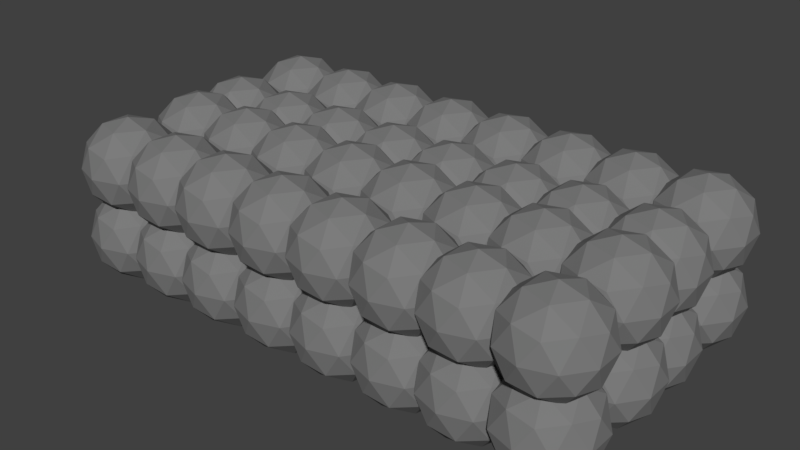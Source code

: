 # Source: rocks.blend  (saved by Blender 2.78.0; exported with 4.5.12 LTS)
import bpy
from mathutils import Matrix  # noqa: F401  (used for matrix-valued properties, if any)

bpy.ops.wm.read_factory_settings(use_empty=True)
scene = bpy.context.scene
scene.name = 'Scene'

# ---- collections
col_collection_1 = bpy.data.collections.new('Collection 1'); scene.collection.children.link(col_collection_1)

# ---- materials (node trees are filled in below, after node groups)
mat_rock = bpy.data.materials.new('rock')
mat_rock.alpha_threshold = 0.0
mat_rock.use_transparent_shadow = False
mat_rock.diffuse_color = (0.2, 0.2, 0.2, 1.0)
mat_rock.roughness = 0.5

# ---- material node trees

# ---- world
world_world = bpy.data.worlds.new('World'); scene.world = world_world
world_world.color = (0.05088, 0.05088, 0.05088)
world_world.use_sun_shadow = False
world_world.sun_shadow_jitter_overblur = 0.0
world_world.cycles.sampling_method = 'MANUAL'

# ---- meshes
me_icosphere = bpy.data.meshes.new('Icosphere')
me_icosphere.from_pydata([(0.0, 0.0, -1.0), (0.7236, -0.5257, -0.4472), (-0.2764, -0.8506, -0.4472), (-0.8944, 0.0, -0.4472), (-0.2764, 0.8506, -0.4472), (0.7236, 0.5257, -0.4472), (0.2764, -0.8506, 0.4472), (-0.7236, -0.5257, 0.4472), (-0.7236, 0.5257, 0.4472), (0.2764, 0.8506, 0.4472), (0.8944, 0.0, 0.4472), (0.0, 0.0, 1.0), (-0.1625, -0.5, -0.8507), (0.4253, -0.309, -0.8507), (0.2629, -0.809, -0.5257), (0.8506, 0.0, -0.5257), (0.4253, 0.309, -0.8507), (-0.5257, 0.0, -0.8507), (-0.6882, -0.5, -0.5257), (-0.1625, 0.5, -0.8507), (-0.6882, 0.5, -0.5257), (0.2629, 0.809, -0.5257), (0.9511, -0.309, 0.0), (0.9511, 0.309, 0.0), (0.0, -1.0, 0.0), (0.5878, -0.809, 0.0), (-0.9511, -0.309, 0.0), (-0.5878, -0.809, 0.0), (-0.5878, 0.809, 0.0), (-0.9511, 0.309, 0.0), (0.5878, 0.809, 0.0), (0.0, 1.0, 0.0), (0.6882, -0.5, 0.5257), (-0.2629, -0.809, 0.5257), (-0.8506, 0.0, 0.5257), (-0.2629, 0.809, 0.5257), (0.6882, 0.5, 0.5257), (0.1625, -0.5, 0.8507), (0.5257, 0.0, 0.8507), (-0.4253, -0.309, 0.8507), (-0.4253, 0.309, 0.8507), (0.1625, 0.5, 0.8507)], [], [(0, 13, 12), (1, 13, 15), (0, 12, 17), (0, 17, 19), (0, 19, 16), (1, 15, 22), (2, 14, 24), (3, 18, 26), (4, 20, 28), (5, 21, 30), (1, 22, 25), (2, 24, 27), (3, 26, 29), (4, 28, 31), (5, 30, 23), (6, 32, 37), (7, 33, 39), (8, 34, 40), (9, 35, 41), (10, 36, 38), (38, 41, 11), (38, 36, 41), (36, 9, 41), (41, 40, 11), (41, 35, 40), (35, 8, 40), (40, 39, 11), (40, 34, 39), (34, 7, 39), (39, 37, 11), (39, 33, 37), (33, 6, 37), (37, 38, 11), (37, 32, 38), (32, 10, 38), (23, 36, 10), (23, 30, 36), (30, 9, 36), (31, 35, 9), (31, 28, 35), (28, 8, 35), (29, 34, 8), (29, 26, 34), (26, 7, 34), (27, 33, 7), (27, 24, 33), (24, 6, 33), (25, 32, 6), (25, 22, 32), (22, 10, 32), (30, 31, 9), (30, 21, 31), (21, 4, 31), (28, 29, 8), (28, 20, 29), (20, 3, 29), (26, 27, 7), (26, 18, 27), (18, 2, 27), (24, 25, 6), (24, 14, 25), (14, 1, 25), (22, 23, 10), (22, 15, 23), (15, 5, 23), (16, 21, 5), (16, 19, 21), (19, 4, 21), (19, 20, 4), (19, 17, 20), (17, 3, 20), (17, 18, 3), (17, 12, 18), (12, 2, 18), (15, 16, 5), (15, 13, 16), (13, 0, 16), (12, 14, 2), (12, 13, 14), (13, 1, 14)])
me_icosphere.materials.append(mat_rock)
me_icosphere.use_remesh_preserve_volume = False
me_icosphere.use_remesh_preserve_attributes = False
me_icosphere.use_mirror_vertex_groups = False
me_icosphere.update()

# ---- objects
ob_rock_063 = bpy.data.objects.new('Rock.063', me_icosphere)
ob_rock_062 = bpy.data.objects.new('Rock.062', me_icosphere)
ob_rock_061 = bpy.data.objects.new('Rock.061', me_icosphere)
ob_rock_060 = bpy.data.objects.new('Rock.060', me_icosphere)
ob_rock_059 = bpy.data.objects.new('Rock.059', me_icosphere)
ob_rock_058 = bpy.data.objects.new('Rock.058', me_icosphere)
ob_rock_057 = bpy.data.objects.new('Rock.057', me_icosphere)
ob_rock_056 = bpy.data.objects.new('Rock.056', me_icosphere)
ob_rock_055 = bpy.data.objects.new('Rock.055', me_icosphere)
ob_rock_054 = bpy.data.objects.new('Rock.054', me_icosphere)
ob_rock_053 = bpy.data.objects.new('Rock.053', me_icosphere)
ob_rock_052 = bpy.data.objects.new('Rock.052', me_icosphere)
ob_rock_051 = bpy.data.objects.new('Rock.051', me_icosphere)
ob_rock_050 = bpy.data.objects.new('Rock.050', me_icosphere)
ob_rock_049 = bpy.data.objects.new('Rock.049', me_icosphere)
ob_rock_048 = bpy.data.objects.new('Rock.048', me_icosphere)
ob_rock_047 = bpy.data.objects.new('Rock.047', me_icosphere)
ob_rock_046 = bpy.data.objects.new('Rock.046', me_icosphere)
ob_rock_045 = bpy.data.objects.new('Rock.045', me_icosphere)
ob_rock_044 = bpy.data.objects.new('Rock.044', me_icosphere)
ob_rock_043 = bpy.data.objects.new('Rock.043', me_icosphere)
ob_rock_042 = bpy.data.objects.new('Rock.042', me_icosphere)
ob_rock_041 = bpy.data.objects.new('Rock.041', me_icosphere)
ob_rock_040 = bpy.data.objects.new('Rock.040', me_icosphere)
ob_rock_039 = bpy.data.objects.new('Rock.039', me_icosphere)
ob_rock_038 = bpy.data.objects.new('Rock.038', me_icosphere)
ob_rock_037 = bpy.data.objects.new('Rock.037', me_icosphere)
ob_rock_036 = bpy.data.objects.new('Rock.036', me_icosphere)
ob_rock_035 = bpy.data.objects.new('Rock.035', me_icosphere)
ob_rock_034 = bpy.data.objects.new('Rock.034', me_icosphere)
ob_rock_033 = bpy.data.objects.new('Rock.033', me_icosphere)
ob_rock_032 = bpy.data.objects.new('Rock.032', me_icosphere)
ob_rock_031 = bpy.data.objects.new('Rock.031', me_icosphere)
ob_rock_030 = bpy.data.objects.new('Rock.030', me_icosphere)
ob_rock_029 = bpy.data.objects.new('Rock.029', me_icosphere)
ob_rock_028 = bpy.data.objects.new('Rock.028', me_icosphere)
ob_rock_027 = bpy.data.objects.new('Rock.027', me_icosphere)
ob_rock_026 = bpy.data.objects.new('Rock.026', me_icosphere)
ob_rock_025 = bpy.data.objects.new('Rock.025', me_icosphere)
ob_rock_024 = bpy.data.objects.new('Rock.024', me_icosphere)
ob_rock_023 = bpy.data.objects.new('Rock.023', me_icosphere)
ob_rock_022 = bpy.data.objects.new('Rock.022', me_icosphere)
ob_rock_021 = bpy.data.objects.new('Rock.021', me_icosphere)
ob_rock_020 = bpy.data.objects.new('Rock.020', me_icosphere)
ob_rock_019 = bpy.data.objects.new('Rock.019', me_icosphere)
ob_rock_018 = bpy.data.objects.new('Rock.018', me_icosphere)
ob_rock_017 = bpy.data.objects.new('Rock.017', me_icosphere)
ob_rock_016 = bpy.data.objects.new('Rock.016', me_icosphere)
ob_rock_015 = bpy.data.objects.new('Rock.015', me_icosphere)
ob_rock_014 = bpy.data.objects.new('Rock.014', me_icosphere)
ob_rock_013 = bpy.data.objects.new('Rock.013', me_icosphere)
ob_rock_012 = bpy.data.objects.new('Rock.012', me_icosphere)
ob_rock_011 = bpy.data.objects.new('Rock.011', me_icosphere)
ob_rock_010 = bpy.data.objects.new('Rock.010', me_icosphere)
ob_rock_009 = bpy.data.objects.new('Rock.009', me_icosphere)
ob_rock_008 = bpy.data.objects.new('Rock.008', me_icosphere)
ob_rock_007 = bpy.data.objects.new('Rock.007', me_icosphere)
ob_rock_006 = bpy.data.objects.new('Rock.006', me_icosphere)
ob_rock_005 = bpy.data.objects.new('Rock.005', me_icosphere)
ob_rock_004 = bpy.data.objects.new('Rock.004', me_icosphere)
ob_rock_003 = bpy.data.objects.new('Rock.003', me_icosphere)
ob_rock_002 = bpy.data.objects.new('Rock.002', me_icosphere)
ob_rock_001 = bpy.data.objects.new('Rock.001', me_icosphere)
ob_rock = bpy.data.objects.new('Rock', me_icosphere)

# ---- transforms, parenting, visibility, modifiers, constraints
ob_rock_063.location = (11.29, 0.0, 0.0)
ob_rock_063.lineart.crease_threshold = 0.0
_m = ob_rock_063.modifiers.new('Displace', 'DISPLACE')
_m.strength = 2.0
_m.texture_coords = 'GLOBAL'
ob_rock_062.location = (11.29, 3.617, 0.0)
ob_rock_062.lineart.crease_threshold = 0.0
_m = ob_rock_062.modifiers.new('Displace', 'DISPLACE')
_m.strength = 2.0
_m.texture_coords = 'GLOBAL'
ob_rock_061.location = (14.16, 3.617, 0.0)
ob_rock_061.lineart.crease_threshold = 0.0
_m = ob_rock_061.modifiers.new('Displace', 'DISPLACE')
_m.strength = 2.0
_m.texture_coords = 'GLOBAL'
ob_rock_060.location = (14.16, 0.0, 0.0)
ob_rock_060.lineart.crease_threshold = 0.0
_m = ob_rock_060.modifiers.new('Displace', 'DISPLACE')
_m.strength = 2.0
_m.texture_coords = 'GLOBAL'
ob_rock_059.location = (14.16, -6.0, 0.0)
ob_rock_059.lineart.crease_threshold = 0.0
_m = ob_rock_059.modifiers.new('Displace', 'DISPLACE')
_m.strength = 2.0
_m.texture_coords = 'GLOBAL'
ob_rock_058.location = (14.16, -2.383, 0.0)
ob_rock_058.lineart.crease_threshold = 0.0
_m = ob_rock_058.modifiers.new('Displace', 'DISPLACE')
_m.strength = 2.0
_m.texture_coords = 'GLOBAL'
ob_rock_057.location = (11.29, -2.383, 0.0)
ob_rock_057.lineart.crease_threshold = 0.0
_m = ob_rock_057.modifiers.new('Displace', 'DISPLACE')
_m.strength = 2.0
_m.texture_coords = 'GLOBAL'
ob_rock_056.location = (11.29, -6.0, 0.0)
ob_rock_056.lineart.crease_threshold = 0.0
_m = ob_rock_056.modifiers.new('Displace', 'DISPLACE')
_m.strength = 2.0
_m.texture_coords = 'GLOBAL'
ob_rock_055.location = (5.677, -6.0, 0.0)
ob_rock_055.lineart.crease_threshold = 0.0
_m = ob_rock_055.modifiers.new('Displace', 'DISPLACE')
_m.strength = 2.0
_m.texture_coords = 'GLOBAL'
ob_rock_054.location = (5.677, -2.383, 0.0)
ob_rock_054.lineart.crease_threshold = 0.0
_m = ob_rock_054.modifiers.new('Displace', 'DISPLACE')
_m.strength = 2.0
_m.texture_coords = 'GLOBAL'
ob_rock_053.location = (8.545, -2.383, 0.0)
ob_rock_053.lineart.crease_threshold = 0.0
_m = ob_rock_053.modifiers.new('Displace', 'DISPLACE')
_m.strength = 2.0
_m.texture_coords = 'GLOBAL'
ob_rock_052.location = (8.545, -6.0, 0.0)
ob_rock_052.lineart.crease_threshold = 0.0
_m = ob_rock_052.modifiers.new('Displace', 'DISPLACE')
_m.strength = 2.0
_m.texture_coords = 'GLOBAL'
ob_rock_051.location = (8.545, 0.0, 0.0)
ob_rock_051.lineart.crease_threshold = 0.0
_m = ob_rock_051.modifiers.new('Displace', 'DISPLACE')
_m.strength = 2.0
_m.texture_coords = 'GLOBAL'
ob_rock_050.location = (8.545, 3.617, 0.0)
ob_rock_050.lineart.crease_threshold = 0.0
_m = ob_rock_050.modifiers.new('Displace', 'DISPLACE')
_m.strength = 2.0
_m.texture_coords = 'GLOBAL'
ob_rock_049.location = (5.677, 3.617, 0.0)
ob_rock_049.lineart.crease_threshold = 0.0
_m = ob_rock_049.modifiers.new('Displace', 'DISPLACE')
_m.strength = 2.0
_m.texture_coords = 'GLOBAL'
ob_rock_048.location = (5.677, 0.0, 0.0)
ob_rock_048.lineart.crease_threshold = 0.0
_m = ob_rock_048.modifiers.new('Displace', 'DISPLACE')
_m.strength = 2.0
_m.texture_coords = 'GLOBAL'
ob_rock_047.location = (5.677, 0.0, 3.0)
ob_rock_047.lineart.crease_threshold = 0.0
_m = ob_rock_047.modifiers.new('Displace', 'DISPLACE')
_m.strength = 2.0
_m.texture_coords = 'GLOBAL'
ob_rock_046.location = (5.677, 3.617, 3.0)
ob_rock_046.lineart.crease_threshold = 0.0
_m = ob_rock_046.modifiers.new('Displace', 'DISPLACE')
_m.strength = 2.0
_m.texture_coords = 'GLOBAL'
ob_rock_045.location = (8.545, 3.617, 3.0)
ob_rock_045.lineart.crease_threshold = 0.0
_m = ob_rock_045.modifiers.new('Displace', 'DISPLACE')
_m.strength = 2.0
_m.texture_coords = 'GLOBAL'
ob_rock_044.location = (8.545, 0.0, 3.0)
ob_rock_044.lineart.crease_threshold = 0.0
_m = ob_rock_044.modifiers.new('Displace', 'DISPLACE')
_m.strength = 2.0
_m.texture_coords = 'GLOBAL'
ob_rock_043.location = (8.545, -6.0, 3.0)
ob_rock_043.lineart.crease_threshold = 0.0
_m = ob_rock_043.modifiers.new('Displace', 'DISPLACE')
_m.strength = 2.0
_m.texture_coords = 'GLOBAL'
ob_rock_042.location = (8.545, -2.383, 3.0)
ob_rock_042.lineart.crease_threshold = 0.0
_m = ob_rock_042.modifiers.new('Displace', 'DISPLACE')
_m.strength = 2.0
_m.texture_coords = 'GLOBAL'
ob_rock_041.location = (5.677, -2.383, 3.0)
ob_rock_041.lineart.crease_threshold = 0.0
_m = ob_rock_041.modifiers.new('Displace', 'DISPLACE')
_m.strength = 2.0
_m.texture_coords = 'GLOBAL'
ob_rock_040.location = (5.677, -6.0, 3.0)
ob_rock_040.lineart.crease_threshold = 0.0
_m = ob_rock_040.modifiers.new('Displace', 'DISPLACE')
_m.strength = 2.0
_m.texture_coords = 'GLOBAL'
ob_rock_039.location = (11.29, -6.0, 3.0)
ob_rock_039.lineart.crease_threshold = 0.0
_m = ob_rock_039.modifiers.new('Displace', 'DISPLACE')
_m.strength = 2.0
_m.texture_coords = 'GLOBAL'
ob_rock_038.location = (11.29, -2.383, 3.0)
ob_rock_038.lineart.crease_threshold = 0.0
_m = ob_rock_038.modifiers.new('Displace', 'DISPLACE')
_m.strength = 2.0
_m.texture_coords = 'GLOBAL'
ob_rock_037.location = (14.16, -2.383, 3.0)
ob_rock_037.lineart.crease_threshold = 0.0
_m = ob_rock_037.modifiers.new('Displace', 'DISPLACE')
_m.strength = 2.0
_m.texture_coords = 'GLOBAL'
ob_rock_036.location = (14.16, -6.0, 3.0)
ob_rock_036.lineart.crease_threshold = 0.0
_m = ob_rock_036.modifiers.new('Displace', 'DISPLACE')
_m.strength = 2.0
_m.texture_coords = 'GLOBAL'
ob_rock_035.location = (14.16, 0.0, 3.0)
ob_rock_035.lineart.crease_threshold = 0.0
_m = ob_rock_035.modifiers.new('Displace', 'DISPLACE')
_m.strength = 2.0
_m.texture_coords = 'GLOBAL'
ob_rock_034.location = (14.16, 3.617, 3.0)
ob_rock_034.lineart.crease_threshold = 0.0
_m = ob_rock_034.modifiers.new('Displace', 'DISPLACE')
_m.strength = 2.0
_m.texture_coords = 'GLOBAL'
ob_rock_033.location = (11.29, 3.617, 3.0)
ob_rock_033.lineart.crease_threshold = 0.0
_m = ob_rock_033.modifiers.new('Displace', 'DISPLACE')
_m.strength = 2.0
_m.texture_coords = 'GLOBAL'
ob_rock_032.location = (11.29, 0.0, 3.0)
ob_rock_032.lineart.crease_threshold = 0.0
_m = ob_rock_032.modifiers.new('Displace', 'DISPLACE')
_m.strength = 2.0
_m.texture_coords = 'GLOBAL'
ob_rock_031.location = (0.0, 0.0, 3.0)
ob_rock_031.lineart.crease_threshold = 0.0
_m = ob_rock_031.modifiers.new('Displace', 'DISPLACE')
_m.strength = 2.0
_m.texture_coords = 'GLOBAL'
ob_rock_030.location = (0.0, 3.617, 3.0)
ob_rock_030.lineart.crease_threshold = 0.0
_m = ob_rock_030.modifiers.new('Displace', 'DISPLACE')
_m.strength = 2.0
_m.texture_coords = 'GLOBAL'
ob_rock_029.location = (2.868, 3.617, 3.0)
ob_rock_029.lineart.crease_threshold = 0.0
_m = ob_rock_029.modifiers.new('Displace', 'DISPLACE')
_m.strength = 2.0
_m.texture_coords = 'GLOBAL'
ob_rock_028.location = (2.868, 0.0, 3.0)
ob_rock_028.lineart.crease_threshold = 0.0
_m = ob_rock_028.modifiers.new('Displace', 'DISPLACE')
_m.strength = 2.0
_m.texture_coords = 'GLOBAL'
ob_rock_027.location = (2.868, -6.0, 3.0)
ob_rock_027.lineart.crease_threshold = 0.0
_m = ob_rock_027.modifiers.new('Displace', 'DISPLACE')
_m.strength = 2.0
_m.texture_coords = 'GLOBAL'
ob_rock_026.location = (2.868, -2.383, 3.0)
ob_rock_026.lineart.crease_threshold = 0.0
_m = ob_rock_026.modifiers.new('Displace', 'DISPLACE')
_m.strength = 2.0
_m.texture_coords = 'GLOBAL'
ob_rock_025.location = (0.0, -2.383, 3.0)
ob_rock_025.lineart.crease_threshold = 0.0
_m = ob_rock_025.modifiers.new('Displace', 'DISPLACE')
_m.strength = 2.0
_m.texture_coords = 'GLOBAL'
ob_rock_024.location = (0.0, -6.0, 3.0)
ob_rock_024.lineart.crease_threshold = 0.0
_m = ob_rock_024.modifiers.new('Displace', 'DISPLACE')
_m.strength = 2.0
_m.texture_coords = 'GLOBAL'
ob_rock_023.location = (-5.615, -6.0, 3.0)
ob_rock_023.lineart.crease_threshold = 0.0
_m = ob_rock_023.modifiers.new('Displace', 'DISPLACE')
_m.strength = 2.0
_m.texture_coords = 'GLOBAL'
ob_rock_022.location = (-5.615, -2.383, 3.0)
ob_rock_022.lineart.crease_threshold = 0.0
_m = ob_rock_022.modifiers.new('Displace', 'DISPLACE')
_m.strength = 2.0
_m.texture_coords = 'GLOBAL'
ob_rock_021.location = (-2.747, -2.383, 3.0)
ob_rock_021.lineart.crease_threshold = 0.0
_m = ob_rock_021.modifiers.new('Displace', 'DISPLACE')
_m.strength = 2.0
_m.texture_coords = 'GLOBAL'
ob_rock_020.location = (-2.747, -6.0, 3.0)
ob_rock_020.lineart.crease_threshold = 0.0
_m = ob_rock_020.modifiers.new('Displace', 'DISPLACE')
_m.strength = 2.0
_m.texture_coords = 'GLOBAL'
ob_rock_019.location = (-2.747, 0.0, 3.0)
ob_rock_019.lineart.crease_threshold = 0.0
_m = ob_rock_019.modifiers.new('Displace', 'DISPLACE')
_m.strength = 2.0
_m.texture_coords = 'GLOBAL'
ob_rock_018.location = (-2.747, 3.617, 3.0)
ob_rock_018.lineart.crease_threshold = 0.0
_m = ob_rock_018.modifiers.new('Displace', 'DISPLACE')
_m.strength = 2.0
_m.texture_coords = 'GLOBAL'
ob_rock_017.location = (-5.615, 3.617, 3.0)
ob_rock_017.lineart.crease_threshold = 0.0
_m = ob_rock_017.modifiers.new('Displace', 'DISPLACE')
_m.strength = 2.0
_m.texture_coords = 'GLOBAL'
ob_rock_016.location = (-5.615, 0.0, 3.0)
ob_rock_016.lineart.crease_threshold = 0.0
_m = ob_rock_016.modifiers.new('Displace', 'DISPLACE')
_m.strength = 2.0
_m.texture_coords = 'GLOBAL'
ob_rock_015.location = (-5.615, 0.0, 0.0)
ob_rock_015.lineart.crease_threshold = 0.0
_m = ob_rock_015.modifiers.new('Displace', 'DISPLACE')
_m.strength = 2.0
_m.texture_coords = 'GLOBAL'
ob_rock_014.location = (-5.615, 3.617, 0.0)
ob_rock_014.lineart.crease_threshold = 0.0
_m = ob_rock_014.modifiers.new('Displace', 'DISPLACE')
_m.strength = 2.0
_m.texture_coords = 'GLOBAL'
ob_rock_013.location = (-2.747, 3.617, 0.0)
ob_rock_013.lineart.crease_threshold = 0.0
_m = ob_rock_013.modifiers.new('Displace', 'DISPLACE')
_m.strength = 2.0
_m.texture_coords = 'GLOBAL'
ob_rock_012.location = (-2.747, 0.0, 0.0)
ob_rock_012.lineart.crease_threshold = 0.0
_m = ob_rock_012.modifiers.new('Displace', 'DISPLACE')
_m.strength = 2.0
_m.texture_coords = 'GLOBAL'
ob_rock_011.location = (-2.747, -6.0, 0.0)
ob_rock_011.lineart.crease_threshold = 0.0
_m = ob_rock_011.modifiers.new('Displace', 'DISPLACE')
_m.strength = 2.0
_m.texture_coords = 'GLOBAL'
ob_rock_010.location = (-2.747, -2.383, 0.0)
ob_rock_010.lineart.crease_threshold = 0.0
_m = ob_rock_010.modifiers.new('Displace', 'DISPLACE')
_m.strength = 2.0
_m.texture_coords = 'GLOBAL'
ob_rock_009.location = (-5.615, -2.383, 0.0)
ob_rock_009.lineart.crease_threshold = 0.0
_m = ob_rock_009.modifiers.new('Displace', 'DISPLACE')
_m.strength = 2.0
_m.texture_coords = 'GLOBAL'
ob_rock_008.location = (-5.615, -6.0, 0.0)
ob_rock_008.lineart.crease_threshold = 0.0
_m = ob_rock_008.modifiers.new('Displace', 'DISPLACE')
_m.strength = 2.0
_m.texture_coords = 'GLOBAL'
ob_rock_007.location = (0.0, -6.0, 0.0)
ob_rock_007.lineart.crease_threshold = 0.0
_m = ob_rock_007.modifiers.new('Displace', 'DISPLACE')
_m.strength = 2.0
_m.texture_coords = 'GLOBAL'
ob_rock_006.location = (0.0, -2.383, 0.0)
ob_rock_006.lineart.crease_threshold = 0.0
_m = ob_rock_006.modifiers.new('Displace', 'DISPLACE')
_m.strength = 2.0
_m.texture_coords = 'GLOBAL'
ob_rock_005.location = (2.868, -2.383, 0.0)
ob_rock_005.lineart.crease_threshold = 0.0
_m = ob_rock_005.modifiers.new('Displace', 'DISPLACE')
_m.strength = 2.0
_m.texture_coords = 'GLOBAL'
ob_rock_004.location = (2.868, -6.0, 0.0)
ob_rock_004.lineart.crease_threshold = 0.0
_m = ob_rock_004.modifiers.new('Displace', 'DISPLACE')
_m.strength = 2.0
_m.texture_coords = 'GLOBAL'
ob_rock_003.location = (2.868, 0.0, 0.0)
ob_rock_003.lineart.crease_threshold = 0.0
_m = ob_rock_003.modifiers.new('Displace', 'DISPLACE')
_m.strength = 2.0
_m.texture_coords = 'GLOBAL'
ob_rock_002.location = (2.868, 3.617, 0.0)
ob_rock_002.lineart.crease_threshold = 0.0
_m = ob_rock_002.modifiers.new('Displace', 'DISPLACE')
_m.strength = 2.0
_m.texture_coords = 'GLOBAL'
ob_rock_001.location = (0.0, 3.617, 0.0)
ob_rock_001.lineart.crease_threshold = 0.0
_m = ob_rock_001.modifiers.new('Displace', 'DISPLACE')
_m.strength = 2.0
_m.texture_coords = 'GLOBAL'
ob_rock.location = (0.0, 0.0, 0.0)
ob_rock.lineart.crease_threshold = 0.0
_m = ob_rock.modifiers.new('Displace', 'DISPLACE')
_m.strength = 2.0
_m.texture_coords = 'GLOBAL'

# ---- collection membership
col_collection_1.objects.link(ob_rock_063)
col_collection_1.objects.link(ob_rock_062)
col_collection_1.objects.link(ob_rock_061)
col_collection_1.objects.link(ob_rock_060)
col_collection_1.objects.link(ob_rock_059)
col_collection_1.objects.link(ob_rock_058)
col_collection_1.objects.link(ob_rock_057)
col_collection_1.objects.link(ob_rock_056)
col_collection_1.objects.link(ob_rock_055)
col_collection_1.objects.link(ob_rock_054)
col_collection_1.objects.link(ob_rock_053)
col_collection_1.objects.link(ob_rock_052)
col_collection_1.objects.link(ob_rock_051)
col_collection_1.objects.link(ob_rock_050)
col_collection_1.objects.link(ob_rock_049)
col_collection_1.objects.link(ob_rock_048)
col_collection_1.objects.link(ob_rock_047)
col_collection_1.objects.link(ob_rock_046)
col_collection_1.objects.link(ob_rock_045)
col_collection_1.objects.link(ob_rock_044)
col_collection_1.objects.link(ob_rock_043)
col_collection_1.objects.link(ob_rock_042)
col_collection_1.objects.link(ob_rock_041)
col_collection_1.objects.link(ob_rock_040)
col_collection_1.objects.link(ob_rock_039)
col_collection_1.objects.link(ob_rock_038)
col_collection_1.objects.link(ob_rock_037)
col_collection_1.objects.link(ob_rock_036)
col_collection_1.objects.link(ob_rock_035)
col_collection_1.objects.link(ob_rock_034)
col_collection_1.objects.link(ob_rock_033)
col_collection_1.objects.link(ob_rock_032)
col_collection_1.objects.link(ob_rock_031)
col_collection_1.objects.link(ob_rock_030)
col_collection_1.objects.link(ob_rock_029)
col_collection_1.objects.link(ob_rock_028)
col_collection_1.objects.link(ob_rock_027)
col_collection_1.objects.link(ob_rock_026)
col_collection_1.objects.link(ob_rock_025)
col_collection_1.objects.link(ob_rock_024)
col_collection_1.objects.link(ob_rock_023)
col_collection_1.objects.link(ob_rock_022)
col_collection_1.objects.link(ob_rock_021)
col_collection_1.objects.link(ob_rock_020)
col_collection_1.objects.link(ob_rock_019)
col_collection_1.objects.link(ob_rock_018)
col_collection_1.objects.link(ob_rock_017)
col_collection_1.objects.link(ob_rock_016)
col_collection_1.objects.link(ob_rock_015)
col_collection_1.objects.link(ob_rock_014)
col_collection_1.objects.link(ob_rock_013)
col_collection_1.objects.link(ob_rock_012)
col_collection_1.objects.link(ob_rock_011)
col_collection_1.objects.link(ob_rock_010)
col_collection_1.objects.link(ob_rock_009)
col_collection_1.objects.link(ob_rock_008)
col_collection_1.objects.link(ob_rock_007)
col_collection_1.objects.link(ob_rock_006)
col_collection_1.objects.link(ob_rock_005)
col_collection_1.objects.link(ob_rock_004)
col_collection_1.objects.link(ob_rock_003)
col_collection_1.objects.link(ob_rock_002)
col_collection_1.objects.link(ob_rock_001)
col_collection_1.objects.link(ob_rock)

# ---- scene / render settings (as saved in the file)
scene.frame_start = 1; scene.frame_end = 250; scene.frame_set(1)
scene.render.engine = 'BLENDER_EEVEE_NEXT'
scene.render.resolution_percentage = 50
scene.render.dither_intensity = 0.0
scene.cycles.use_denoising = False
scene.cycles.samples = 128
scene.cycles.sampling_pattern = 'TABULATED_SOBOL'
scene.cycles.light_sampling_threshold = 0.0
scene.cycles.use_adaptive_sampling = False
scene.cycles.use_light_tree = False
scene.cycles.blur_glossy = 0.0
scene.cycles.sample_clamp_indirect = 0.0
scene.view_settings.view_transform = 'Standard'
bpy.context.view_layer.update()

# ---- added for rendering (the .blend has no active camera and no usable light): camera, sun
cam_auto = bpy.data.cameras.new('AutoCamera')
cam_auto.lens = 50.0
cam_auto.sensor_width = 36.0
cam_auto.clip_end = 1000.0
ob_auto_camera = bpy.data.objects.new('AutoCamera', cam_auto)
scene.collection.objects.link(ob_auto_camera)
ob_auto_camera.location = (28.4365, -30.2956, 20.9867)
ob_auto_camera.rotation_euler = (1.09748, -7.21219e-08, 0.694738)
scene.camera = ob_auto_camera
light_auto_sun = bpy.data.lights.new('AutoSun', 'SUN')
light_auto_sun.energy = 3.0
light_auto_sun.angle = 0.0523599
ob_auto_sun = bpy.data.objects.new('AutoSun', light_auto_sun)
scene.collection.objects.link(ob_auto_sun)
ob_auto_sun.rotation_euler = (0.872665, 0.174533, 0.523599)
bpy.context.view_layer.update()
